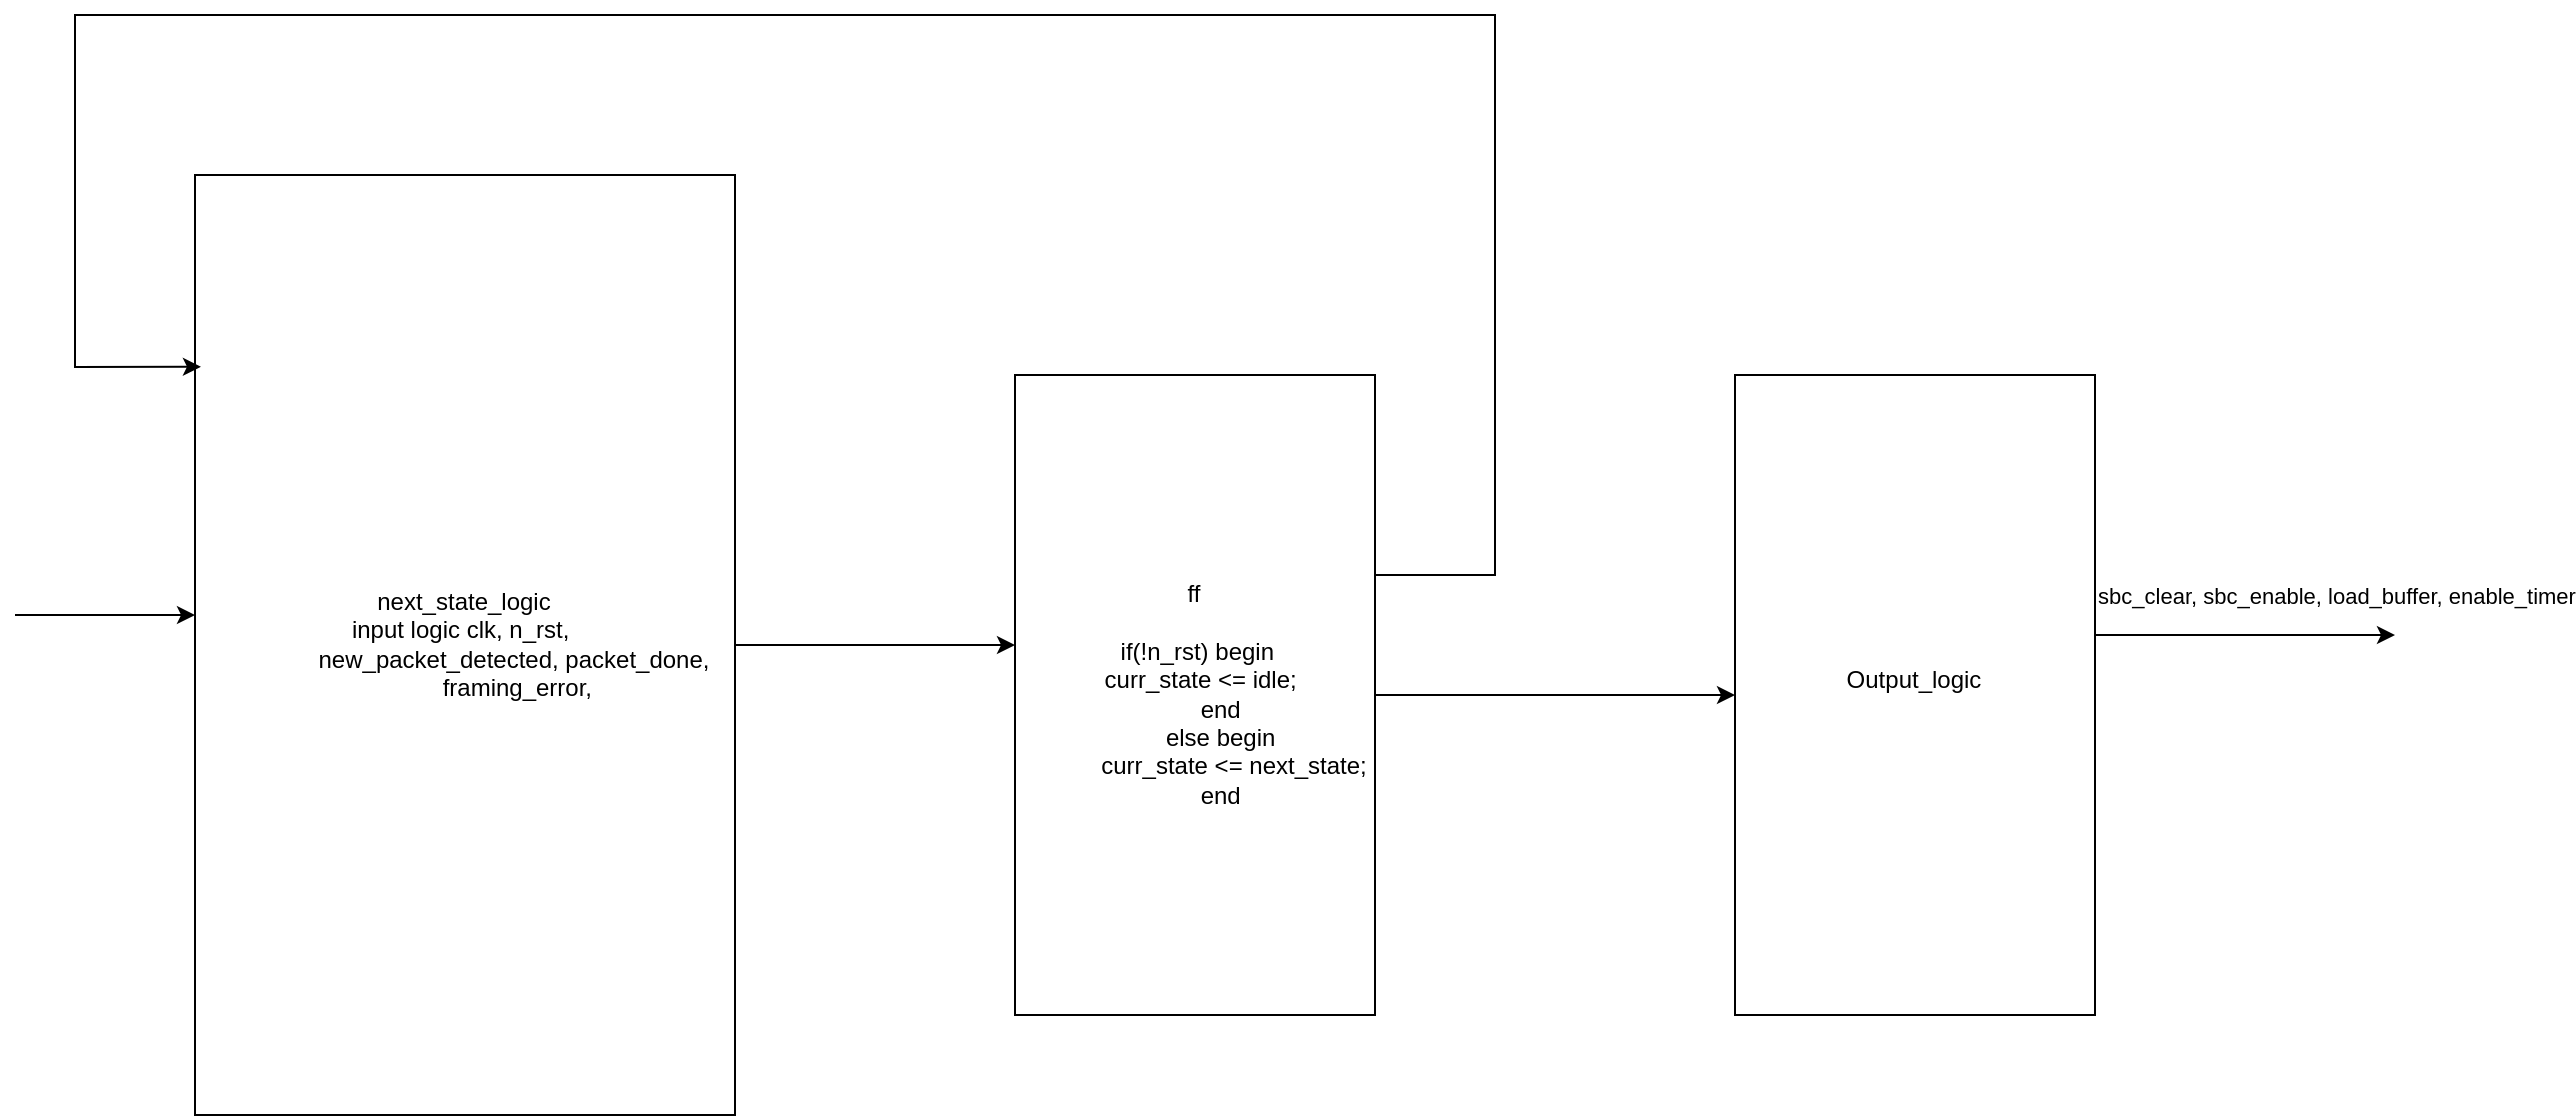

The diagram above was exported from draw.io. Its source (the exported page's mxGraphModel, read from the mxfile embedded in the PNG):
<mxGraphModel dx="1056" dy="549" grid="1" gridSize="10" guides="1" tooltips="1" connect="1" arrows="1" fold="1" page="1" pageScale="1" pageWidth="850" pageHeight="1100" math="0" shadow="0">
  <root>
    <mxCell id="0" />
    <mxCell id="1" parent="0" />
    <mxCell id="74DvUV7zVOXxmr5XOFa5-2" style="edgeStyle=orthogonalEdgeStyle;rounded=0;orthogonalLoop=1;jettySize=auto;html=1;" parent="1" source="74DvUV7zVOXxmr5XOFa5-1" edge="1">
      <mxGeometry relative="1" as="geometry">
        <mxPoint x="530" y="915" as="targetPoint" />
      </mxGeometry>
    </mxCell>
    <mxCell id="74DvUV7zVOXxmr5XOFa5-1" value="next_state_logic&lt;br&gt;&lt;div&gt;input logic clk, n_rst,&amp;nbsp;&lt;/div&gt;&lt;div&gt;&amp;nbsp; &amp;nbsp; &amp;nbsp; &amp;nbsp; &amp;nbsp; &amp;nbsp; &amp;nbsp; &amp;nbsp; new_packet_detected, packet_done,&amp;nbsp;&lt;/div&gt;&lt;div&gt;&amp;nbsp; &amp;nbsp; &amp;nbsp; &amp;nbsp; &amp;nbsp; &amp;nbsp; &amp;nbsp; &amp;nbsp; framing_error,&lt;/div&gt;" style="rounded=0;whiteSpace=wrap;html=1;" parent="1" vertex="1">
      <mxGeometry x="120" y="680" width="270" height="470" as="geometry" />
    </mxCell>
    <mxCell id="74DvUV7zVOXxmr5XOFa5-4" style="edgeStyle=orthogonalEdgeStyle;rounded=0;orthogonalLoop=1;jettySize=auto;html=1;" parent="1" source="74DvUV7zVOXxmr5XOFa5-3" edge="1">
      <mxGeometry relative="1" as="geometry">
        <mxPoint x="890" y="940" as="targetPoint" />
      </mxGeometry>
    </mxCell>
    <mxCell id="74DvUV7zVOXxmr5XOFa5-3" value="ff&lt;br&gt;&lt;br&gt;&lt;div&gt;&amp;nbsp;if(!n_rst) begin&lt;/div&gt;&lt;div&gt;&amp;nbsp; &amp;nbsp; &amp;nbsp; &amp;nbsp; &amp;nbsp; &amp;nbsp; curr_state &amp;lt;= idle;&amp;nbsp; &amp;nbsp; &amp;nbsp; &amp;nbsp; &amp;nbsp;&amp;nbsp;&lt;/div&gt;&lt;div&gt;&amp;nbsp; &amp;nbsp; &amp;nbsp; &amp;nbsp; end&lt;/div&gt;&lt;div&gt;&amp;nbsp; &amp;nbsp; &amp;nbsp; &amp;nbsp; else begin&lt;/div&gt;&lt;div&gt;&amp;nbsp; &amp;nbsp; &amp;nbsp; &amp;nbsp; &amp;nbsp; &amp;nbsp; curr_state &amp;lt;= next_state;&lt;/div&gt;&lt;div&gt;&amp;nbsp; &amp;nbsp; &amp;nbsp; &amp;nbsp; end&lt;/div&gt;" style="rounded=0;whiteSpace=wrap;html=1;" parent="1" vertex="1">
      <mxGeometry x="530" y="780" width="180" height="320" as="geometry" />
    </mxCell>
    <mxCell id="74DvUV7zVOXxmr5XOFa5-5" value="Output_logic&lt;br&gt;&lt;br&gt;" style="rounded=0;whiteSpace=wrap;html=1;" parent="1" vertex="1">
      <mxGeometry x="890" y="780" width="180" height="320" as="geometry" />
    </mxCell>
    <mxCell id="74DvUV7zVOXxmr5XOFa5-6" value="" style="endArrow=classic;html=1;rounded=0;entryX=0.011;entryY=0.204;entryDx=0;entryDy=0;entryPerimeter=0;" parent="1" target="74DvUV7zVOXxmr5XOFa5-1" edge="1">
      <mxGeometry width="50" height="50" relative="1" as="geometry">
        <mxPoint x="710" y="880" as="sourcePoint" />
        <mxPoint x="760" y="830" as="targetPoint" />
        <Array as="points">
          <mxPoint x="770" y="880" />
          <mxPoint x="770" y="600" />
          <mxPoint x="60" y="600" />
          <mxPoint x="60" y="776" />
        </Array>
      </mxGeometry>
    </mxCell>
    <mxCell id="74DvUV7zVOXxmr5XOFa5-7" value="" style="endArrow=classic;html=1;rounded=0;" parent="1" edge="1">
      <mxGeometry width="50" height="50" relative="1" as="geometry">
        <mxPoint x="1070" y="910" as="sourcePoint" />
        <mxPoint x="1220" y="910" as="targetPoint" />
      </mxGeometry>
    </mxCell>
    <mxCell id="74DvUV7zVOXxmr5XOFa5-9" value="sbc_clear, sbc_enable, load_buffer, enable_timer" style="edgeLabel;html=1;align=center;verticalAlign=middle;resizable=0;points=[];" parent="74DvUV7zVOXxmr5XOFa5-7" connectable="0" vertex="1">
      <mxGeometry x="-0.1067" y="2" relative="1" as="geometry">
        <mxPoint x="53" y="-18" as="offset" />
      </mxGeometry>
    </mxCell>
    <mxCell id="74DvUV7zVOXxmr5XOFa5-8" value="" style="endArrow=classic;html=1;rounded=0;" parent="1" edge="1">
      <mxGeometry width="50" height="50" relative="1" as="geometry">
        <mxPoint x="30" y="900" as="sourcePoint" />
        <mxPoint x="120" y="900" as="targetPoint" />
      </mxGeometry>
    </mxCell>
  </root>
</mxGraphModel>